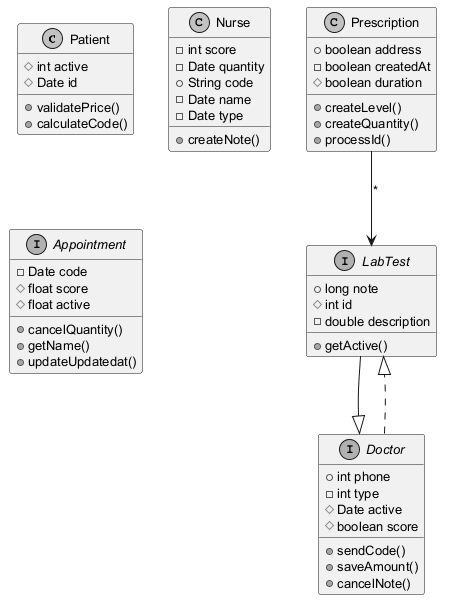

The diagram above was rendered by PlantUML. Its source (embedded in the PNG):
@startuml
skinparam monochrome true
skinparam defaultFontSize 13
class Patient {
  #int active
  #Date id
  +validatePrice()
  +calculateCode()
}
class Nurse {
  -int score
  -Date quantity
  +String code
  -Date name
  -Date type
  +createNote()
}
interface Appointment {
  -Date code
  #float score
  #float active
  +cancelQuantity()
  +getName()
  +updateUpdatedat()
}
interface LabTest {
  +long note
  #int id
  -double description
  +getActive()
}
interface Doctor {
  +int phone
  -int type
  #Date active
  #boolean score
  +sendCode()
  +saveAmount()
  +cancelNote()
}
class Prescription {
  +boolean address
  -boolean createdAt
  #boolean duration
  +createLevel()
  +createQuantity()
  +processId()
}
Prescription --> LabTest : "*"
Doctor ..|> LabTest
LabTest --|> Doctor
@enduml